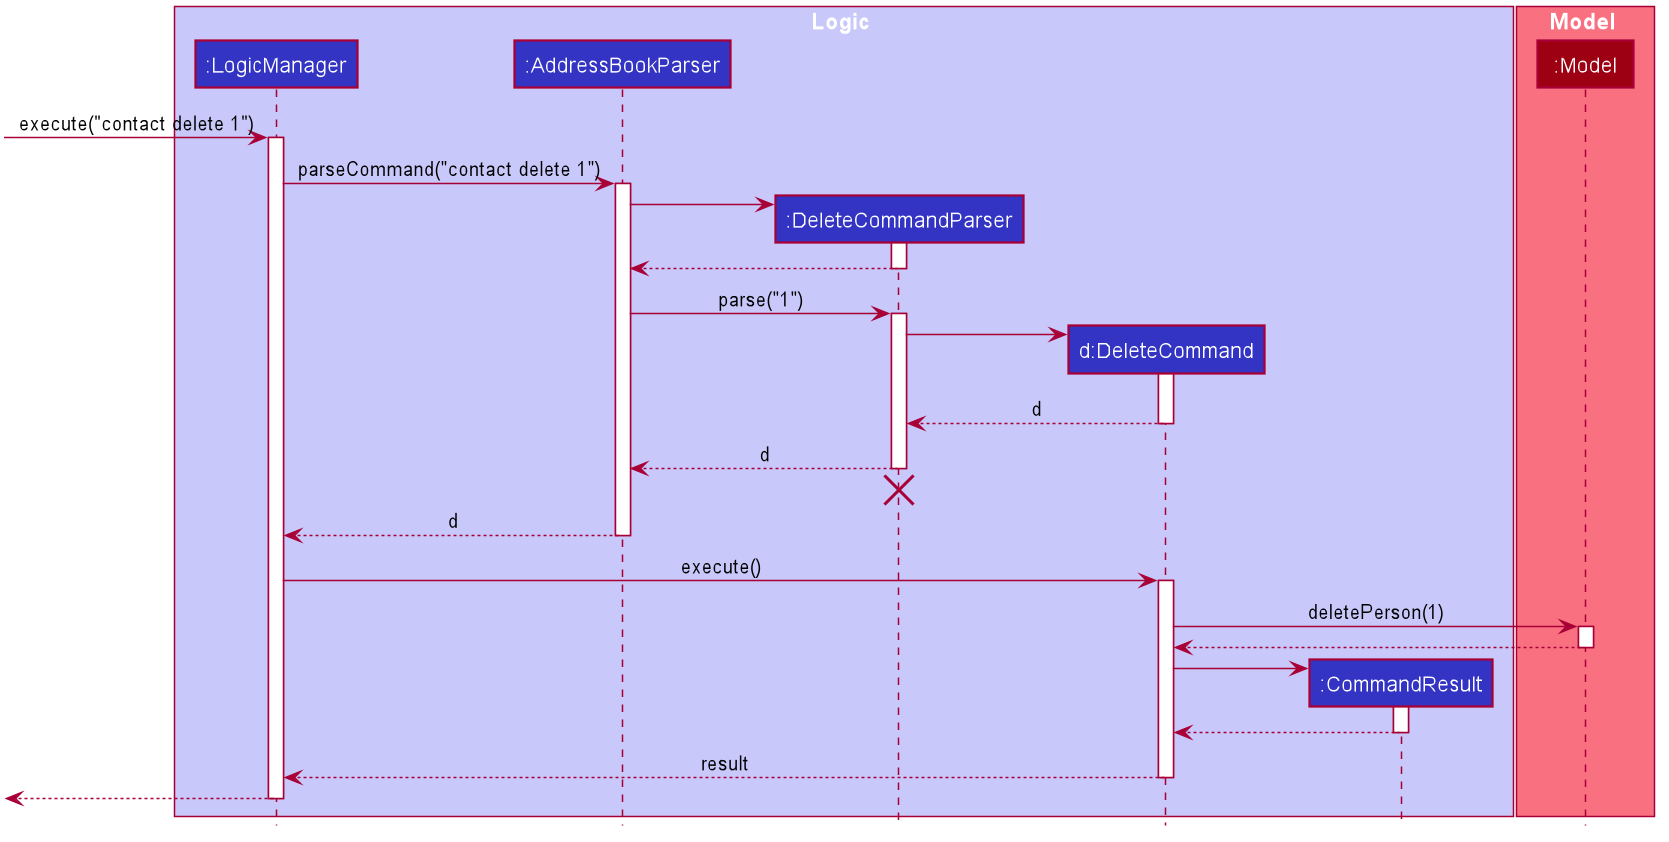

The diagram above was rendered by PlantUML. Its source (embedded in the PNG):
@startuml








skinparam BackgroundColor #FFFFFFF

skinparam Shadowing false

skinparam Class {
    FontColor #FFFFFF
    BorderThickness 1
    BorderColor #FFFFFF
    StereotypeFontColor #FFFFFF
    FontName Arial
}

skinparam Actor {
    BorderColor #000000
    Color #000000
    FontName Arial
}

skinparam Sequence {
    MessageAlign center
    BoxFontSize 15
    BoxPadding 0
    BoxFontColor #FFFFFF
    FontName Arial
}

skinparam Participant {
    FontColor #FFFFFFF
    Padding 20
}

skinparam MinClassWidth 50
skinparam ParticipantPadding 10
skinparam Shadowing false
skinparam DefaultTextAlignment center
skinparam packageStyle Rectangle

hide footbox
hide members
hide circle

box Logic #C8C8FA
participant ":LogicManager" as LogicManager #3333C4
participant ":AddressBookParser" as AddressBookParser #3333C4
participant ":DeleteCommandParser" as DeleteCommandParser #3333C4
participant "d:DeleteCommand" as DeleteCommand #3333C4
participant ":CommandResult" as CommandResult #3333C4
end box

box Model #F97181
participant ":Model" as Model #9D0012
end box

[-> LogicManager : execute("contact delete 1")
activate LogicManager

LogicManager -> AddressBookParser : parseCommand("contact delete 1")
activate AddressBookParser

create DeleteCommandParser
AddressBookParser -> DeleteCommandParser
activate DeleteCommandParser

DeleteCommandParser --> AddressBookParser
deactivate DeleteCommandParser

AddressBookParser -> DeleteCommandParser : parse("1")
activate DeleteCommandParser

create DeleteCommand
DeleteCommandParser -> DeleteCommand
activate DeleteCommand

DeleteCommand --> DeleteCommandParser : d
deactivate DeleteCommand

DeleteCommandParser --> AddressBookParser : d
deactivate DeleteCommandParser
DeleteCommandParser -[hidden]-> AddressBookParser
destroy DeleteCommandParser

AddressBookParser --> LogicManager : d
deactivate AddressBookParser

LogicManager -> DeleteCommand : execute()
activate DeleteCommand

DeleteCommand -> Model : deletePerson(1)
activate Model

Model --> DeleteCommand
deactivate Model

create CommandResult
DeleteCommand -> CommandResult
activate CommandResult

CommandResult --> DeleteCommand
deactivate CommandResult

DeleteCommand --> LogicManager : result
deactivate DeleteCommand

[<--LogicManager
deactivate LogicManager
@enduml